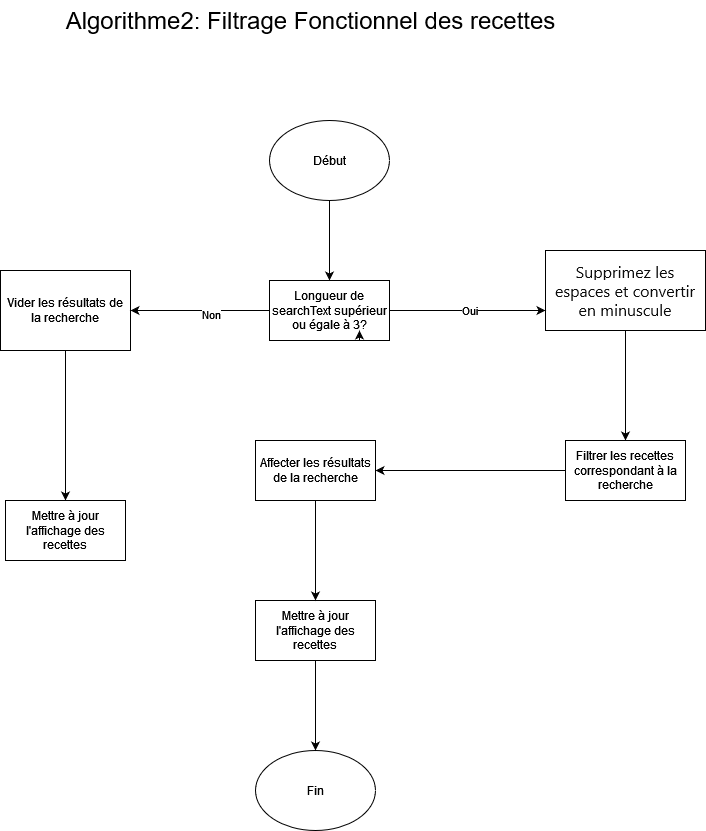

The diagram above was exported from draw.io. Its source (the exported page's mxGraphModel, read from the mxfile embedded in the PNG):
<mxGraphModel dx="1354" dy="602" grid="1" gridSize="10" guides="1" tooltips="1" connect="1" arrows="1" fold="1" page="1" pageScale="1" pageWidth="827" pageHeight="1169" math="0" shadow="0">
  <root>
    <mxCell id="0" />
    <mxCell id="1" parent="0" />
    <mxCell id="Ak7CHj9HiInCm0DwMV0l-4" value="" style="edgeStyle=orthogonalEdgeStyle;rounded=0;orthogonalLoop=1;jettySize=auto;html=1;" edge="1" parent="1" source="QxY4w4XXtX2t9tCgdv9h-1" target="QxY4w4XXtX2t9tCgdv9h-26">
      <mxGeometry relative="1" as="geometry" />
    </mxCell>
    <mxCell id="QxY4w4XXtX2t9tCgdv9h-1" value="Début" style="ellipse;whiteSpace=wrap;html=1;" parent="1" vertex="1">
      <mxGeometry x="354" y="150" width="120" height="80" as="geometry" />
    </mxCell>
    <mxCell id="QxY4w4XXtX2t9tCgdv9h-7" style="edgeStyle=orthogonalEdgeStyle;rounded=0;orthogonalLoop=1;jettySize=auto;html=1;exitX=0.5;exitY=1;exitDx=0;exitDy=0;" parent="1" edge="1">
      <mxGeometry relative="1" as="geometry">
        <mxPoint x="414" y="330" as="sourcePoint" />
        <mxPoint x="414" y="330" as="targetPoint" />
      </mxGeometry>
    </mxCell>
    <mxCell id="QxY4w4XXtX2t9tCgdv9h-15" value="" style="edgeStyle=orthogonalEdgeStyle;rounded=0;orthogonalLoop=1;jettySize=auto;html=1;" parent="1" source="QxY4w4XXtX2t9tCgdv9h-8" target="QxY4w4XXtX2t9tCgdv9h-14" edge="1">
      <mxGeometry relative="1" as="geometry" />
    </mxCell>
    <mxCell id="QxY4w4XXtX2t9tCgdv9h-8" value="Vider les résultats de la recherche" style="rounded=0;whiteSpace=wrap;html=1;" parent="1" vertex="1">
      <mxGeometry x="85" y="300" width="130" height="80" as="geometry" />
    </mxCell>
    <mxCell id="QxY4w4XXtX2t9tCgdv9h-17" value="" style="edgeStyle=orthogonalEdgeStyle;rounded=0;orthogonalLoop=1;jettySize=auto;html=1;" parent="1" source="QxY4w4XXtX2t9tCgdv9h-9" target="QxY4w4XXtX2t9tCgdv9h-16" edge="1">
      <mxGeometry relative="1" as="geometry" />
    </mxCell>
    <mxCell id="QxY4w4XXtX2t9tCgdv9h-9" value="&lt;span style=&quot;color: rgb(13, 13, 13); font-family: Söhne, ui-sans-serif, system-ui, -apple-system, &amp;quot;Segoe UI&amp;quot;, Roboto, Ubuntu, Cantarell, &amp;quot;Noto Sans&amp;quot;, sans-serif, &amp;quot;Helvetica Neue&amp;quot;, Arial, &amp;quot;Apple Color Emoji&amp;quot;, &amp;quot;Segoe UI Emoji&amp;quot;, &amp;quot;Segoe UI Symbol&amp;quot;, &amp;quot;Noto Color Emoji&amp;quot;; font-size: 16px; font-style: normal; font-variant-ligatures: normal; font-variant-caps: normal; font-weight: 400; letter-spacing: normal; orphans: 2; text-align: left; text-indent: 0px; text-transform: none; widows: 2; word-spacing: 0px; -webkit-text-stroke-width: 0px; white-space: pre-wrap; background-color: rgb(255, 255, 255); text-decoration-thickness: initial; text-decoration-style: initial; text-decoration-color: initial; display: inline !important; float: none;&quot;&gt;Supprimez les espaces et convertir en minuscule&lt;/span&gt;" style="rounded=0;whiteSpace=wrap;html=1;" parent="1" vertex="1">
      <mxGeometry x="630" y="280" width="160" height="80" as="geometry" />
    </mxCell>
    <mxCell id="QxY4w4XXtX2t9tCgdv9h-10" value="" style="endArrow=classic;html=1;rounded=0;entryX=0;entryY=0.75;entryDx=0;entryDy=0;exitX=1;exitY=0.5;exitDx=0;exitDy=0;" parent="1" source="QxY4w4XXtX2t9tCgdv9h-26" target="QxY4w4XXtX2t9tCgdv9h-9" edge="1">
      <mxGeometry width="50" height="50" relative="1" as="geometry">
        <mxPoint x="489" y="270" as="sourcePoint" />
        <mxPoint x="620" y="270" as="targetPoint" />
        <Array as="points" />
      </mxGeometry>
    </mxCell>
    <mxCell id="QxY4w4XXtX2t9tCgdv9h-11" value="Oui" style="edgeLabel;html=1;align=center;verticalAlign=middle;resizable=0;points=[];" parent="QxY4w4XXtX2t9tCgdv9h-10" vertex="1" connectable="0">
      <mxGeometry x="0.0154" y="1" relative="1" as="geometry">
        <mxPoint as="offset" />
      </mxGeometry>
    </mxCell>
    <mxCell id="QxY4w4XXtX2t9tCgdv9h-14" value="Mettre à jour l'affichage des recettes" style="rounded=0;whiteSpace=wrap;html=1;" parent="1" vertex="1">
      <mxGeometry x="90" y="530" width="120" height="60" as="geometry" />
    </mxCell>
    <mxCell id="QxY4w4XXtX2t9tCgdv9h-24" value="" style="edgeStyle=orthogonalEdgeStyle;rounded=0;orthogonalLoop=1;jettySize=auto;html=1;" parent="1" source="QxY4w4XXtX2t9tCgdv9h-16" target="QxY4w4XXtX2t9tCgdv9h-23" edge="1">
      <mxGeometry relative="1" as="geometry" />
    </mxCell>
    <mxCell id="QxY4w4XXtX2t9tCgdv9h-16" value="Filtrer les recettes correspondant à la recherche" style="rounded=0;whiteSpace=wrap;html=1;" parent="1" vertex="1">
      <mxGeometry x="650" y="470" width="120" height="60" as="geometry" />
    </mxCell>
    <mxCell id="QxY4w4XXtX2t9tCgdv9h-18" value="Fin" style="ellipse;whiteSpace=wrap;html=1;" parent="1" vertex="1">
      <mxGeometry x="340" y="780" width="120" height="80" as="geometry" />
    </mxCell>
    <mxCell id="QxY4w4XXtX2t9tCgdv9h-22" value="" style="edgeStyle=orthogonalEdgeStyle;rounded=0;orthogonalLoop=1;jettySize=auto;html=1;" parent="1" source="QxY4w4XXtX2t9tCgdv9h-20" target="QxY4w4XXtX2t9tCgdv9h-18" edge="1">
      <mxGeometry relative="1" as="geometry" />
    </mxCell>
    <mxCell id="QxY4w4XXtX2t9tCgdv9h-20" value="Mettre à jour l'affichage des recettes" style="rounded=0;whiteSpace=wrap;html=1;" parent="1" vertex="1">
      <mxGeometry x="340" y="630" width="120" height="60" as="geometry" />
    </mxCell>
    <mxCell id="QxY4w4XXtX2t9tCgdv9h-25" value="" style="edgeStyle=orthogonalEdgeStyle;rounded=0;orthogonalLoop=1;jettySize=auto;html=1;" parent="1" source="QxY4w4XXtX2t9tCgdv9h-23" target="QxY4w4XXtX2t9tCgdv9h-20" edge="1">
      <mxGeometry relative="1" as="geometry" />
    </mxCell>
    <mxCell id="QxY4w4XXtX2t9tCgdv9h-23" value="Affecter les résultats de la recherche" style="rounded=0;whiteSpace=wrap;html=1;" parent="1" vertex="1">
      <mxGeometry x="340" y="470" width="120" height="60" as="geometry" />
    </mxCell>
    <mxCell id="Ak7CHj9HiInCm0DwMV0l-2" value="" style="edgeStyle=orthogonalEdgeStyle;rounded=0;orthogonalLoop=1;jettySize=auto;html=1;" edge="1" parent="1" source="QxY4w4XXtX2t9tCgdv9h-26" target="QxY4w4XXtX2t9tCgdv9h-8">
      <mxGeometry relative="1" as="geometry" />
    </mxCell>
    <mxCell id="Ak7CHj9HiInCm0DwMV0l-3" value="Non" style="edgeLabel;html=1;align=center;verticalAlign=middle;resizable=0;points=[];" vertex="1" connectable="0" parent="Ak7CHj9HiInCm0DwMV0l-2">
      <mxGeometry x="-0.1579" y="3" relative="1" as="geometry">
        <mxPoint as="offset" />
      </mxGeometry>
    </mxCell>
    <mxCell id="QxY4w4XXtX2t9tCgdv9h-26" value="Longueur de searchText supérieur ou égale à 3?" style="rounded=0;whiteSpace=wrap;html=1;" parent="1" vertex="1">
      <mxGeometry x="354" y="310" width="120" height="60" as="geometry" />
    </mxCell>
    <mxCell id="Ak7CHj9HiInCm0DwMV0l-1" style="edgeStyle=orthogonalEdgeStyle;rounded=0;orthogonalLoop=1;jettySize=auto;html=1;exitX=0.75;exitY=1;exitDx=0;exitDy=0;entryX=0.75;entryY=0.833;entryDx=0;entryDy=0;entryPerimeter=0;" edge="1" parent="1" source="QxY4w4XXtX2t9tCgdv9h-26" target="QxY4w4XXtX2t9tCgdv9h-26">
      <mxGeometry relative="1" as="geometry" />
    </mxCell>
    <mxCell id="Ak7CHj9HiInCm0DwMV0l-5" value="&lt;font style=&quot;font-size: 24px;&quot;&gt;Algorithme2: Filtrage Fonctionnel des recettes&lt;/font&gt;" style="text;html=1;align=center;verticalAlign=middle;resizable=0;points=[];autosize=1;strokeColor=none;fillColor=none;" vertex="1" parent="1">
      <mxGeometry x="140" y="30" width="510" height="40" as="geometry" />
    </mxCell>
  </root>
</mxGraphModel>